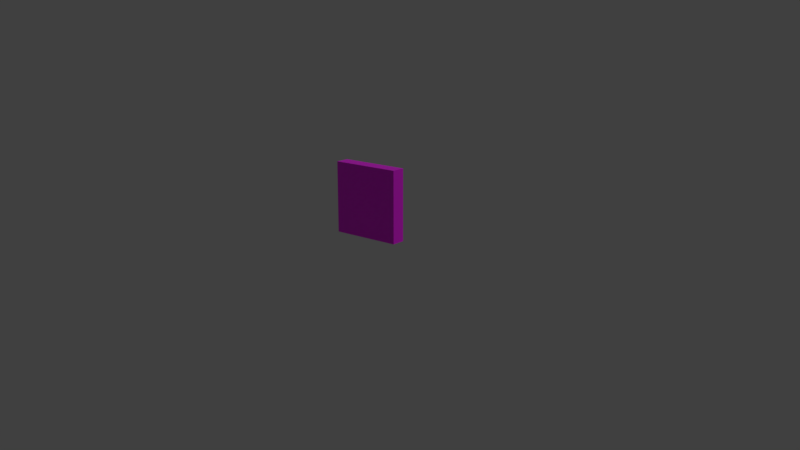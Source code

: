 # Source: cytanb-studio-shared-counter.blend  (saved by Blender 2.82.7; exported with 4.5.12 LTS)
import bpy
from mathutils import Matrix  # noqa: F401  (used for matrix-valued properties, if any)

bpy.ops.wm.read_factory_settings(use_empty=True)
scene = bpy.context.scene
scene.name = 'Scene'

# ---- collections
col_collection_1 = bpy.data.collections.new('Collection 1'); scene.collection.children.link(col_collection_1)

# ---- images (referenced by path relative to the original .blend; pixels are not part of the script)
import os
ASSET_DIR = os.environ.get("B2B_ASSET_DIR", "")  # directory of the original .blend (textures are referenced by path, not embedded)
HERE = os.path.dirname(os.path.abspath(__file__))  # packed textures are extracted next to this script under _unpacked/

def load_image(name, relpath, width, height, colorspace="sRGB"):
    """Load a texture the original file referenced (path relative to the .blend, or extracted next to this script)."""
    p = next((c for c in (os.path.join(HERE, relpath), os.path.join(ASSET_DIR, relpath)) if relpath and os.path.exists(c)), "")
    if p:
        img = bpy.data.images.load(p, check_existing=True)
        img.name = name
    else:  # same state as the original file: an image datablock whose file is absent (Cycles renders it pink)
        img = bpy.data.images.new(name, width, height)
        img.source = "FILE"
        img.filepath = "//" + (relpath or name)
    img.colorspace_settings.name = colorspace
    return img
img_studio_shared_counter_png = load_image('studio-shared-counter.png', 'studio-shared-counter.png', 1024, 1024, 'sRGB')

# ---- materials (node trees are filled in below, after node groups)
mat_number_mat = bpy.data.materials.new('number-mat')
mat_number_mat.alpha_threshold = 0.0
mat_number_mat.use_transparent_shadow = False
mat_number_mat.roughness = 0.5
mat_number_mat.line_color = (0.0, 0.0, 0.0, 1.0)

# ---- material node trees
mat_number_mat.use_nodes = True; mat_number_mat.node_tree.nodes.clear()
_N = mat_number_mat.node_tree.nodes; _L = mat_number_mat.node_tree.links
n0 = _N.new('ShaderNodeOutputMaterial'); n0.name = 'Material Output'; n0.location = (300, 300)
n1 = _N.new('ShaderNodeBsdfPrincipled'); n1.name = 'Principled BSDF'; n1.location = (10, 300)
n1.distribution = 'GGX'
n1.subsurface_method = 'BURLEY'
n1.inputs[3].default_value = 1.45
n1.inputs[27].default_value = (0.0, 0.0, 0.0, 1.0)
n1.inputs[28].default_value = 1.0
n2 = _N.new('ShaderNodeTexImage'); n2.name = 'Image Texture'; n2.location = (-369, 216)
n2.image = img_studio_shared_counter_png
_L.new(n1.outputs[0], n0.inputs[0])
_L.new(n2.outputs[0], n1.inputs[0])
n0.is_active_output = True

# ---- world
world_world = bpy.data.worlds.new('World'); scene.world = world_world
world_world.color = (0.05088, 0.05088, 0.05088)
world_world.use_sun_shadow = False
world_world.sun_shadow_jitter_overblur = 0.0

# ---- cameras
cam_camera_001 = bpy.data.cameras.new('Camera.001')
cam_camera_001.clip_end = 100.0
cam_camera_001.lens = 35.0
cam_camera_001.sensor_width = 32.0
cam_camera_001.sensor_height = 18.0
cam_camera_001.ortho_scale = 7.314
cam_camera_001.dof.focus_distance = 0.0
cam_camera_001.dof.aperture_fstop = 128.0

# ---- lights
light_lamp = bpy.data.lights.new('Lamp', 'SUN')
light_lamp.transmission_factor = 0.0
light_lamp.cutoff_distance = 30.0
light_lamp.angle = 0.1993
light_lamp.energy = 1.0
light_lamp.shadow_buffer_clip_start = 1.001
light_lamp.shadow_soft_size = 0.1
light_lamp.shadow_cascade_max_distance = 1000.0

# ---- meshes
me_cube_001 = bpy.data.meshes.new('Cube.001')
me_cube_001.from_pydata([(0.125, 0.025, -0.125), (0.125, -0.025, -0.125), (-0.125, -0.025, -0.125), (-0.125, 0.025, -0.125), (0.125, 0.025, 0.125), (0.125, -0.025, 0.125), (-0.125, -0.025, 0.125), (-0.125, 0.025, 0.125)], [], [(0, 1, 2, 3), (4, 7, 6, 5), (0, 4, 5, 1), (1, 5, 6, 2), (2, 6, 7, 3), (4, 0, 3, 7)])
_uv = me_cube_001.uv_layers.new(name='UVMap')
_uv.uv.foreach_set('vector', [0.05246, 0.3644, 0.03979, 0.3644, 0.03979, 0.3517, 0.05246, 0.3517, 0.05246, 0.3264, 0.05246, 0.339, 0.03979, 0.339, 0.03979, 0.3264, 0.05246, 0.3644, 0.05246, 0.377, 0.03979, 0.377, 0.03979, 0.3644, 0.09961, 0.9004, 0.09961, 1.0, 2.574e-06, 1.0, 2.533e-06, 0.9004, 0.03979, 0.3517, 0.03979, 0.339, 0.05246, 0.339, 0.05246, 0.3517, 2.529e-06, 1.0, 2.529e-06, 0.9004, 0.09961, 0.9004, 0.09961, 1.0])
me_cube_001.materials.append(mat_number_mat)
me_cube_001.use_remesh_preserve_volume = False
me_cube_001.use_remesh_preserve_attributes = False
me_cube_001.use_mirror_vertex_groups = False
me_cube_001.update()

# ---- objects
ob_root = bpy.data.objects.new('root', None)
ob_subitem = bpy.data.objects.new('SubItem', me_cube_001)
ob_lamp = bpy.data.objects.new('Lamp', light_lamp)
ob_camera = bpy.data.objects.new('Camera', cam_camera_001)

# ---- transforms, parenting, visibility, modifiers, constraints
ob_root.location = (0.0, 0.0, 0.0)
ob_root.empty_image_offset = (0.0, 0.0)
ob_root.lineart.crease_threshold = 0.0
ob_subitem.parent = ob_root
ob_subitem.location = (0.0, 0.0, 1.0)
ob_subitem.lock_rotations_4d = False
ob_subitem.empty_display_type = 'ARROWS'
ob_subitem.lineart.crease_threshold = 0.0
ob_lamp.location = (1.803, 4.523, 3.795)
ob_lamp.rotation_euler = (0.6264, -0.7339, 3.424)
ob_lamp.lock_rotations_4d = False
ob_lamp.empty_display_type = 'ARROWS'
ob_lamp.color = (0.0, 0.0, 0.0, 0.0)
ob_lamp.lineart.crease_threshold = 0.0
ob_camera.location = (1.904, -2.17, 1.713)
ob_camera.rotation_euler = (1.301, 0.0, 0.6848)
ob_camera.lock_rotations_4d = False
ob_camera.empty_display_type = 'ARROWS'
ob_camera.color = (0.0, 0.0, 0.0, 0.0)
ob_camera.display_type = 'WIRE'
ob_camera.lineart.crease_threshold = 0.0

# ---- collection membership
col_collection_1.objects.link(ob_root)
col_collection_1.objects.link(ob_subitem)
col_collection_1.objects.link(ob_lamp)
col_collection_1.objects.link(ob_camera)

# ---- scene / render settings (as saved in the file)
scene.camera = ob_camera
scene.frame_start = 1; scene.frame_end = 250; scene.frame_set(1)
scene.render.engine = 'BLENDER_EEVEE_NEXT'
scene.render.resolution_percentage = 50
scene.render.dither_intensity = 0.0
scene.cycles.use_denoising = False
scene.cycles.samples = 128
scene.cycles.sampling_pattern = 'TABULATED_SOBOL'
scene.cycles.use_adaptive_sampling = False
scene.cycles.use_light_tree = False
scene.view_settings.view_transform = 'Standard'
bpy.context.view_layer.update()
